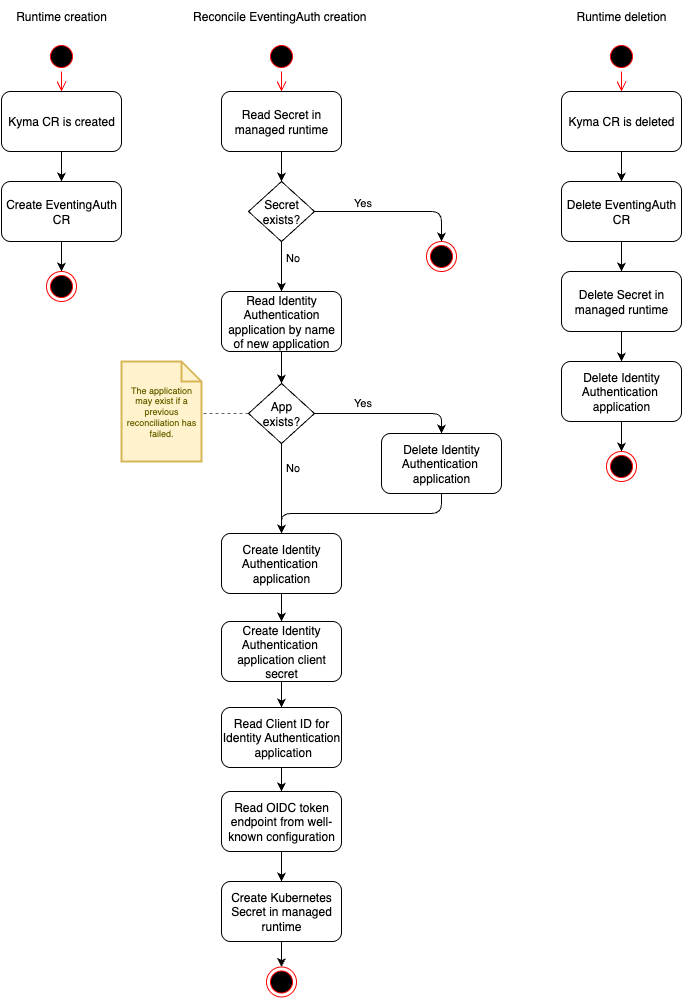

The diagram above was exported from draw.io. Its source (the exported page's mxGraphModel, read from the mxfile embedded in the PNG):
<mxGraphModel dx="1018" dy="669" grid="1" gridSize="10" guides="1" tooltips="1" connect="1" arrows="1" fold="1" page="1" pageScale="1" pageWidth="827" pageHeight="1169" background="#FFFFFF" math="0" shadow="0">
  <root>
    <mxCell id="0" />
    <mxCell id="1" parent="0" />
    <mxCell id="2" value="" style="ellipse;html=1;shape=startState;fillColor=#000000;strokeColor=#ff0000;" parent="1" vertex="1">
      <mxGeometry x="75" y="50" width="30" height="30" as="geometry" />
    </mxCell>
    <mxCell id="3" value="" style="edgeStyle=orthogonalEdgeStyle;html=1;verticalAlign=bottom;endArrow=open;endSize=8;strokeColor=#ff0000;rounded=0;entryX=0.5;entryY=0;entryDx=0;entryDy=0;" parent="1" source="2" target="4" edge="1">
      <mxGeometry relative="1" as="geometry">
        <mxPoint x="90" y="100" as="targetPoint" />
      </mxGeometry>
    </mxCell>
    <mxCell id="7" style="edgeStyle=orthogonalEdgeStyle;rounded=0;orthogonalLoop=1;jettySize=auto;html=1;entryX=0.5;entryY=0;entryDx=0;entryDy=0;" parent="1" source="4" target="6" edge="1">
      <mxGeometry relative="1" as="geometry" />
    </mxCell>
    <mxCell id="4" value="Kyma CR is created" style="rounded=1;whiteSpace=wrap;html=1;" parent="1" vertex="1">
      <mxGeometry x="30" y="100" width="120" height="60" as="geometry" />
    </mxCell>
    <mxCell id="9" style="edgeStyle=orthogonalEdgeStyle;rounded=0;orthogonalLoop=1;jettySize=auto;html=1;entryX=0.5;entryY=0;entryDx=0;entryDy=0;" parent="1" source="6" target="24" edge="1">
      <mxGeometry relative="1" as="geometry">
        <mxPoint x="90" y="270" as="targetPoint" />
      </mxGeometry>
    </mxCell>
    <mxCell id="6" value="Create EventingAuth CR" style="rounded=1;whiteSpace=wrap;html=1;" parent="1" vertex="1">
      <mxGeometry x="30" y="190" width="120" height="60" as="geometry" />
    </mxCell>
    <mxCell id="14" value="Read Identity Authentication application by name of new application" style="rounded=1;whiteSpace=wrap;html=1;" parent="1" vertex="1">
      <mxGeometry x="250" y="300" width="120" height="60" as="geometry" />
    </mxCell>
    <mxCell id="26" style="edgeStyle=orthogonalEdgeStyle;rounded=0;orthogonalLoop=1;jettySize=auto;html=1;entryX=0.5;entryY=0;entryDx=0;entryDy=0;" parent="1" source="16" target="25" edge="1">
      <mxGeometry relative="1" as="geometry" />
    </mxCell>
    <mxCell id="16" value="Read OIDC token endpoint from well-known configuration" style="rounded=1;whiteSpace=wrap;html=1;" parent="1" vertex="1">
      <mxGeometry x="250" y="800" width="120" height="60" as="geometry" />
    </mxCell>
    <mxCell id="18" value="Runtime creation" style="text;html=1;strokeColor=none;fillColor=none;align=center;verticalAlign=middle;whiteSpace=wrap;rounded=0;" parent="1" vertex="1">
      <mxGeometry x="30" y="10" width="120" height="30" as="geometry" />
    </mxCell>
    <mxCell id="19" value="Reconcile EventingAuth creation&amp;nbsp;" style="text;html=1;strokeColor=none;fillColor=none;align=center;verticalAlign=middle;whiteSpace=wrap;rounded=0;" parent="1" vertex="1">
      <mxGeometry x="220" y="10" width="180" height="30" as="geometry" />
    </mxCell>
    <mxCell id="20" value="" style="ellipse;html=1;shape=startState;fillColor=#000000;strokeColor=#ff0000;" parent="1" vertex="1">
      <mxGeometry x="295" y="50" width="30" height="30" as="geometry" />
    </mxCell>
    <mxCell id="21" value="" style="edgeStyle=orthogonalEdgeStyle;html=1;verticalAlign=bottom;endArrow=open;endSize=8;strokeColor=#ff0000;rounded=0;entryX=0.5;entryY=0;entryDx=0;entryDy=0;" parent="1" source="20" edge="1">
      <mxGeometry relative="1" as="geometry">
        <mxPoint x="310" y="100" as="targetPoint" />
      </mxGeometry>
    </mxCell>
    <mxCell id="24" value="" style="ellipse;html=1;shape=endState;fillColor=#000000;strokeColor=#ff0000;" parent="1" vertex="1">
      <mxGeometry x="75" y="280" width="30" height="30" as="geometry" />
    </mxCell>
    <mxCell id="25" value="Create Kubernetes Secret in managed runtime" style="rounded=1;whiteSpace=wrap;html=1;" parent="1" vertex="1">
      <mxGeometry x="250" y="890" width="120" height="60" as="geometry" />
    </mxCell>
    <mxCell id="30" style="edgeStyle=orthogonalEdgeStyle;rounded=0;orthogonalLoop=1;jettySize=auto;html=1;entryX=0.5;entryY=0;entryDx=0;entryDy=0;" parent="1" target="29" edge="1">
      <mxGeometry relative="1" as="geometry">
        <mxPoint x="310" y="950" as="sourcePoint" />
      </mxGeometry>
    </mxCell>
    <mxCell id="29" value="" style="ellipse;html=1;shape=endState;fillColor=#000000;strokeColor=#ff0000;" parent="1" vertex="1">
      <mxGeometry x="295" y="975.5" width="30" height="30" as="geometry" />
    </mxCell>
    <mxCell id="31" value="" style="ellipse;html=1;shape=startState;fillColor=#000000;strokeColor=#ff0000;" parent="1" vertex="1">
      <mxGeometry x="635" y="50" width="30" height="30" as="geometry" />
    </mxCell>
    <mxCell id="32" value="" style="edgeStyle=orthogonalEdgeStyle;html=1;verticalAlign=bottom;endArrow=open;endSize=8;strokeColor=#ff0000;rounded=0;entryX=0.5;entryY=0;entryDx=0;entryDy=0;" parent="1" source="31" target="34" edge="1">
      <mxGeometry relative="1" as="geometry">
        <mxPoint x="650" y="100" as="targetPoint" />
      </mxGeometry>
    </mxCell>
    <mxCell id="33" style="edgeStyle=orthogonalEdgeStyle;rounded=0;orthogonalLoop=1;jettySize=auto;html=1;entryX=0.5;entryY=0;entryDx=0;entryDy=0;" parent="1" source="34" target="36" edge="1">
      <mxGeometry relative="1" as="geometry" />
    </mxCell>
    <mxCell id="34" value="Kyma CR is deleted" style="rounded=1;whiteSpace=wrap;html=1;" parent="1" vertex="1">
      <mxGeometry x="590" y="100" width="120" height="60" as="geometry" />
    </mxCell>
    <mxCell id="35" style="edgeStyle=orthogonalEdgeStyle;rounded=0;orthogonalLoop=1;jettySize=auto;html=1;entryX=0.5;entryY=0;entryDx=0;entryDy=0;" parent="1" source="36" target="40" edge="1">
      <mxGeometry relative="1" as="geometry">
        <mxPoint x="650" y="280" as="targetPoint" />
      </mxGeometry>
    </mxCell>
    <mxCell id="36" value="Delete EventingAuth CR" style="rounded=1;whiteSpace=wrap;html=1;" parent="1" vertex="1">
      <mxGeometry x="590" y="190" width="120" height="60" as="geometry" />
    </mxCell>
    <mxCell id="37" value="Runtime deletion" style="text;html=1;strokeColor=none;fillColor=none;align=center;verticalAlign=middle;whiteSpace=wrap;rounded=0;" parent="1" vertex="1">
      <mxGeometry x="590" y="10" width="120" height="30" as="geometry" />
    </mxCell>
    <mxCell id="39" style="edgeStyle=orthogonalEdgeStyle;rounded=0;orthogonalLoop=1;jettySize=auto;html=1;entryX=0.5;entryY=0;entryDx=0;entryDy=0;" parent="1" source="40" target="42" edge="1">
      <mxGeometry relative="1" as="geometry" />
    </mxCell>
    <mxCell id="40" value="Delete Secret in managed runtime" style="rounded=1;whiteSpace=wrap;html=1;" parent="1" vertex="1">
      <mxGeometry x="590" y="280" width="120" height="60" as="geometry" />
    </mxCell>
    <mxCell id="41" style="edgeStyle=orthogonalEdgeStyle;rounded=0;orthogonalLoop=1;jettySize=auto;html=1;entryX=0.5;entryY=0;entryDx=0;entryDy=0;" parent="1" source="42" target="54" edge="1">
      <mxGeometry relative="1" as="geometry">
        <mxPoint x="650" y="460" as="targetPoint" />
      </mxGeometry>
    </mxCell>
    <mxCell id="42" value="Delete Identity Authentication&amp;nbsp;&lt;br&gt;application" style="rounded=1;whiteSpace=wrap;html=1;" parent="1" vertex="1">
      <mxGeometry x="590" y="370" width="120" height="60" as="geometry" />
    </mxCell>
    <mxCell id="54" value="" style="ellipse;html=1;shape=endState;fillColor=#000000;strokeColor=#ff0000;" parent="1" vertex="1">
      <mxGeometry x="635" y="460" width="30" height="30" as="geometry" />
    </mxCell>
    <mxCell id="myWkWNxHHvwFtCMP4Ru1-78" style="edgeStyle=orthogonalEdgeStyle;rounded=0;orthogonalLoop=1;jettySize=auto;html=1;entryX=0.5;entryY=0;entryDx=0;entryDy=0;" parent="1" source="55" target="myWkWNxHHvwFtCMP4Ru1-77" edge="1">
      <mxGeometry relative="1" as="geometry" />
    </mxCell>
    <mxCell id="55" value="Create Identity Authentication&amp;nbsp;&lt;br&gt;application" style="rounded=1;whiteSpace=wrap;html=1;" parent="1" vertex="1">
      <mxGeometry x="250" y="542" width="120" height="60" as="geometry" />
    </mxCell>
    <mxCell id="myWkWNxHHvwFtCMP4Ru1-64" style="edgeStyle=orthogonalEdgeStyle;rounded=0;orthogonalLoop=1;jettySize=auto;html=1;entryX=0.5;entryY=0;entryDx=0;entryDy=0;" parent="1" source="60" target="61" edge="1">
      <mxGeometry relative="1" as="geometry" />
    </mxCell>
    <mxCell id="60" value="Read Secret in managed runtime" style="rounded=1;whiteSpace=wrap;html=1;" parent="1" vertex="1">
      <mxGeometry x="250" y="100" width="120" height="60" as="geometry" />
    </mxCell>
    <mxCell id="63" style="edgeStyle=orthogonalEdgeStyle;rounded=1;orthogonalLoop=1;jettySize=auto;html=1;entryX=0.5;entryY=0;entryDx=0;entryDy=0;strokeColor=#000000;" parent="1" source="61" target="64" edge="1">
      <mxGeometry relative="1" as="geometry">
        <mxPoint x="406" y="210" as="targetPoint" />
      </mxGeometry>
    </mxCell>
    <mxCell id="myWkWNxHHvwFtCMP4Ru1-65" value="Yes" style="edgeLabel;html=1;align=center;verticalAlign=middle;resizable=0;points=[];" parent="63" vertex="1" connectable="0">
      <mxGeometry x="-0.3519" y="1" relative="1" as="geometry">
        <mxPoint x="-4" y="-9" as="offset" />
      </mxGeometry>
    </mxCell>
    <mxCell id="myWkWNxHHvwFtCMP4Ru1-66" style="edgeStyle=orthogonalEdgeStyle;rounded=0;orthogonalLoop=1;jettySize=auto;html=1;entryX=0.5;entryY=0;entryDx=0;entryDy=0;" parent="1" source="61" target="14" edge="1">
      <mxGeometry relative="1" as="geometry" />
    </mxCell>
    <mxCell id="myWkWNxHHvwFtCMP4Ru1-67" value="No" style="edgeLabel;html=1;align=center;verticalAlign=middle;resizable=0;points=[];" parent="myWkWNxHHvwFtCMP4Ru1-66" vertex="1" connectable="0">
      <mxGeometry x="-0.48" y="1" relative="1" as="geometry">
        <mxPoint x="9" y="2" as="offset" />
      </mxGeometry>
    </mxCell>
    <mxCell id="65" value="" style="edgeStyle=orthogonalEdgeStyle;rounded=0;orthogonalLoop=1;jettySize=auto;html=1;" parent="1" source="61" target="14" edge="1">
      <mxGeometry relative="1" as="geometry" />
    </mxCell>
    <mxCell id="61" value="Secret&lt;br&gt;exists?" style="rhombus;whiteSpace=wrap;html=1;" parent="1" vertex="1">
      <mxGeometry x="277" y="190" width="66" height="60" as="geometry" />
    </mxCell>
    <mxCell id="64" value="" style="ellipse;html=1;shape=endState;fillColor=#000000;strokeColor=#ff0000;" parent="1" vertex="1">
      <mxGeometry x="455" y="250" width="30" height="30" as="geometry" />
    </mxCell>
    <mxCell id="myWkWNxHHvwFtCMP4Ru1-68" style="edgeStyle=orthogonalEdgeStyle;rounded=0;orthogonalLoop=1;jettySize=auto;html=1;entryX=0.5;entryY=0;entryDx=0;entryDy=0;exitX=0.5;exitY=1;exitDx=0;exitDy=0;" parent="1" source="14" target="myWkWNxHHvwFtCMP4Ru1-73" edge="1">
      <mxGeometry relative="1" as="geometry">
        <mxPoint x="310" y="370" as="sourcePoint" />
      </mxGeometry>
    </mxCell>
    <mxCell id="myWkWNxHHvwFtCMP4Ru1-69" style="edgeStyle=orthogonalEdgeStyle;rounded=1;orthogonalLoop=1;jettySize=auto;html=1;entryX=0.5;entryY=0;entryDx=0;entryDy=0;" parent="1" source="myWkWNxHHvwFtCMP4Ru1-73" target="myWkWNxHHvwFtCMP4Ru1-75" edge="1">
      <mxGeometry relative="1" as="geometry">
        <mxPoint x="431" y="442" as="targetPoint" />
      </mxGeometry>
    </mxCell>
    <mxCell id="myWkWNxHHvwFtCMP4Ru1-70" value="Yes" style="edgeLabel;html=1;align=center;verticalAlign=middle;resizable=0;points=[];" parent="myWkWNxHHvwFtCMP4Ru1-69" vertex="1" connectable="0">
      <mxGeometry x="-0.3519" y="1" relative="1" as="geometry">
        <mxPoint x="-1" y="-11" as="offset" />
      </mxGeometry>
    </mxCell>
    <mxCell id="myWkWNxHHvwFtCMP4Ru1-71" style="edgeStyle=orthogonalEdgeStyle;rounded=0;orthogonalLoop=1;jettySize=auto;html=1;entryX=0.5;entryY=0;entryDx=0;entryDy=0;" parent="1" source="myWkWNxHHvwFtCMP4Ru1-73" target="55" edge="1">
      <mxGeometry relative="1" as="geometry">
        <mxPoint x="310" y="502" as="targetPoint" />
      </mxGeometry>
    </mxCell>
    <mxCell id="myWkWNxHHvwFtCMP4Ru1-72" value="No" style="edgeLabel;html=1;align=center;verticalAlign=middle;resizable=0;points=[];" parent="myWkWNxHHvwFtCMP4Ru1-71" vertex="1" connectable="0">
      <mxGeometry x="-0.48" y="1" relative="1" as="geometry">
        <mxPoint x="9" as="offset" />
      </mxGeometry>
    </mxCell>
    <mxCell id="myWkWNxHHvwFtCMP4Ru1-85" style="edgeStyle=orthogonalEdgeStyle;rounded=0;orthogonalLoop=1;jettySize=auto;html=1;entryX=1;entryY=0.52;entryDx=0;entryDy=0;entryPerimeter=0;dashed=1;fillColor=#f5f5f5;strokeColor=#666666;endArrow=none;endFill=0;" parent="1" source="myWkWNxHHvwFtCMP4Ru1-73" target="myWkWNxHHvwFtCMP4Ru1-82" edge="1">
      <mxGeometry relative="1" as="geometry">
        <Array as="points">
          <mxPoint x="260" y="422" />
          <mxPoint x="260" y="422" />
        </Array>
      </mxGeometry>
    </mxCell>
    <mxCell id="myWkWNxHHvwFtCMP4Ru1-73" value="App&lt;br&gt;exists?" style="rhombus;whiteSpace=wrap;html=1;" parent="1" vertex="1">
      <mxGeometry x="277" y="392" width="66" height="60" as="geometry" />
    </mxCell>
    <mxCell id="myWkWNxHHvwFtCMP4Ru1-76" style="edgeStyle=orthogonalEdgeStyle;rounded=1;orthogonalLoop=1;jettySize=auto;html=1;entryX=0.5;entryY=0;entryDx=0;entryDy=0;exitX=0.5;exitY=1;exitDx=0;exitDy=0;" parent="1" source="myWkWNxHHvwFtCMP4Ru1-75" target="55" edge="1">
      <mxGeometry relative="1" as="geometry" />
    </mxCell>
    <mxCell id="myWkWNxHHvwFtCMP4Ru1-75" value="Delete Identity Authentication&amp;nbsp;&lt;br&gt;application" style="rounded=1;whiteSpace=wrap;html=1;" parent="1" vertex="1">
      <mxGeometry x="410" y="442" width="120" height="60" as="geometry" />
    </mxCell>
    <mxCell id="myWkWNxHHvwFtCMP4Ru1-80" style="edgeStyle=orthogonalEdgeStyle;rounded=0;orthogonalLoop=1;jettySize=auto;html=1;exitX=0.5;exitY=1;exitDx=0;exitDy=0;entryX=0.5;entryY=0;entryDx=0;entryDy=0;" parent="1" source="myWkWNxHHvwFtCMP4Ru1-77" target="myWkWNxHHvwFtCMP4Ru1-79" edge="1">
      <mxGeometry relative="1" as="geometry" />
    </mxCell>
    <mxCell id="myWkWNxHHvwFtCMP4Ru1-77" value="Create Identity Authentication&amp;nbsp;&lt;br&gt;application client secret" style="rounded=1;whiteSpace=wrap;html=1;" parent="1" vertex="1">
      <mxGeometry x="250" y="630" width="120" height="60" as="geometry" />
    </mxCell>
    <mxCell id="myWkWNxHHvwFtCMP4Ru1-81" style="edgeStyle=orthogonalEdgeStyle;rounded=0;orthogonalLoop=1;jettySize=auto;html=1;" parent="1" source="myWkWNxHHvwFtCMP4Ru1-79" target="16" edge="1">
      <mxGeometry relative="1" as="geometry" />
    </mxCell>
    <mxCell id="myWkWNxHHvwFtCMP4Ru1-79" value="Read Client ID for Identity Authentication&lt;br&gt;&amp;nbsp;application" style="rounded=1;whiteSpace=wrap;html=1;" parent="1" vertex="1">
      <mxGeometry x="250" y="716" width="120" height="60" as="geometry" />
    </mxCell>
    <mxCell id="myWkWNxHHvwFtCMP4Ru1-82" value="The application may exist if a previous reconciliation has failed." style="shape=note;strokeWidth=2;fontSize=9;size=20;whiteSpace=wrap;html=1;fillColor=#fff2cc;strokeColor=#d6b656;fontColor=#666600;" parent="1" vertex="1">
      <mxGeometry x="150" y="370" width="80" height="100" as="geometry" />
    </mxCell>
  </root>
</mxGraphModel>